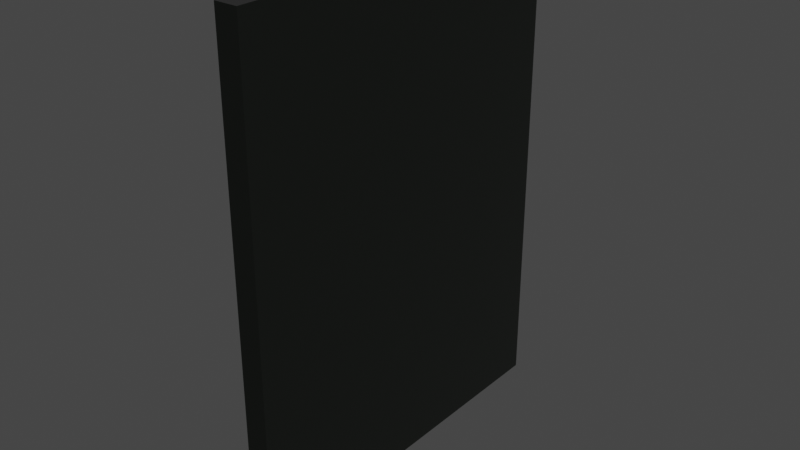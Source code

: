 # Source: Climbingwall.blend  (saved by Blender 2.93.21; exported with 4.5.12 LTS)
import bpy
from mathutils import Matrix  # noqa: F401  (used for matrix-valued properties, if any)

bpy.ops.wm.read_factory_settings(use_empty=True)
scene = bpy.context.scene
scene.name = 'Scene'

# ---- collections
col_collection = bpy.data.collections.new('Collection'); scene.collection.children.link(col_collection)

# ---- images (referenced by path relative to the original .blend; pixels are not part of the script)
import os
ASSET_DIR = os.environ.get("B2B_ASSET_DIR", "")  # directory of the original .blend (textures are referenced by path, not embedded)
HERE = os.path.dirname(os.path.abspath(__file__))  # packed textures are extracted next to this script under _unpacked/

def load_image(name, relpath, width, height, colorspace="sRGB"):
    """Load a texture the original file referenced (path relative to the .blend, or extracted next to this script)."""
    p = next((c for c in (os.path.join(HERE, relpath), os.path.join(ASSET_DIR, relpath)) if relpath and os.path.exists(c)), "")
    if p:
        img = bpy.data.images.load(p, check_existing=True)
        img.name = name
    else:  # same state as the original file: an image datablock whose file is absent (Cycles renders it pink)
        img = bpy.data.images.new(name, width, height)
        img.source = "FILE"
        img.filepath = "//" + (relpath or name)
    img.colorspace_settings.name = colorspace
    return img
img_metal_iron_guard_003_height_png = load_image('Metal_Iron_Guard_003_height.png', 'Metal_Iron_Guard_003_height.png', 1024, 1024, 'Non-Color')
img_metal_iron_guard_003_normal_jpg = load_image('Metal_Iron_Guard_003_normal.jpg', 'Metal_Iron_Guard_003_normal.jpg', 1024, 1024, 'Non-Color')
img_metal_iron_guard_003_ambientocclusion_jpg = load_image('Metal_Iron_Guard_003_ambientOcclusion.jpg', 'Metal_Iron_Guard_003_ambientOcclusion.jpg', 1024, 1024, 'Non-Color')

# ---- materials (node trees are filled in below, after node groups)
mat_material = bpy.data.materials.new('Material')
mat_material.alpha_threshold = 0.0
mat_material.use_transparent_shadow = False
mat_material.line_color = (0.0, 0.0, 0.0, 1.0)

# ---- material node trees
mat_material.use_nodes = True; mat_material.node_tree.nodes.clear()
_N = mat_material.node_tree.nodes; _L = mat_material.node_tree.links
n0 = _N.new('NodeFrame'); n0.name = 'Frame'; n0.location = (-1658, 454)
n0.label = 'Mapping'
n0.width = 448
n1 = _N.new('NodeFrame'); n1.name = 'Frame.001'; n1.location = (-1016, 665)
n1.label = 'Textures'
n1.width = 358
n2 = _N.new('ShaderNodeDisplacement'); n2.name = 'Displacement'; n2.location = (-378, -125)
n2.inputs[1].default_value = 0.0
n2.inputs[2].default_value = 0.0
n3 = _N.new('ShaderNodeOutputMaterial'); n3.name = 'Material Output'; n3.location = (631, 2)
n4 = _N.new('ShaderNodeBsdfPrincipled'); n4.name = 'Principled BSDF'; n4.location = (-22, 537)
n4.distribution = 'GGX'
n4.subsurface_method = 'BURLEY'
n4.inputs[0].default_value = (0.02755, 0.03088, 0.02714, 1.0)
n4.inputs[2].default_value = 0.0
n4.inputs[3].default_value = 1.45
n4.inputs[13].default_value = 0.07273
n4.inputs[15].default_value = 0.4273
n4.inputs[27].default_value = (0.0, 0.0, 0.0, 1.0)
n4.inputs[28].default_value = 1.1
n5 = _N.new('ShaderNodeNormalMap'); n5.name = 'Normal Map'; n5.location = (-488, 366)
n6 = _N.new('ShaderNodeTexCoord'); n6.name = 'Texture Coordinate'; n6.location = (30, -36)
n7 = _N.new('ShaderNodeMapping'); n7.name = 'Mapping'; n7.location = (278, -30)
n7.inputs[3].default_value = (-6.1, -7.5, -4.8)
n8 = _N.new('ShaderNodeTexImage'); n8.name = 'Image Texture'; n8.location = (88, -590)
n8.label = 'Displacement'
n8.image = img_metal_iron_guard_003_height_png
n9 = _N.new('NodeReroute'); n9.name = 'Reroute'; n9.location = (38, -485)
n9.width = 16
n9.socket_idname = 'NodeSocketVector'
n10 = _N.new('ShaderNodeTexImage'); n10.name = 'Image Texture.002'; n10.location = (88, -310)
n10.label = 'Normal'
n10.image = img_metal_iron_guard_003_normal_jpg
n11 = _N.new('ShaderNodeTexImage'); n11.name = 'Image Texture.001'; n11.location = (88, -30)
n11.label = 'Metallic'
n11.image = img_metal_iron_guard_003_ambientocclusion_jpg
n12 = _N.new('ShaderNodeTexNoise'); n12.name = 'Noise Texture'; n12.location = (-472, 655)
n12.inputs[2].default_value = 7.7
n12.inputs[3].default_value = 0.0
n12.inputs[4].default_value = 1.0
n12.inputs[8].default_value = -20.5
n6.parent = n0
n7.parent = n0
n8.parent = n1
n9.parent = n1
n10.parent = n1
n11.parent = n1
_L.new(n4.outputs[0], n3.inputs[0])
_L.new(n8.outputs[0], n2.inputs[0])
_L.new(n2.outputs[0], n3.inputs[2])
_L.new(n10.outputs[0], n5.inputs[1])
_L.new(n5.outputs[0], n4.inputs[5])
_L.new(n9.outputs[0], n11.inputs[0])
_L.new(n9.outputs[0], n10.inputs[0])
_L.new(n9.outputs[0], n8.inputs[0])
_L.new(n7.outputs[0], n9.inputs[0])
_L.new(n6.outputs[2], n7.inputs[0])
_L.new(n11.outputs[0], n12.inputs[0])
_L.new(n12.outputs[0], n4.inputs[1])
n3.is_active_output = True

# ---- world
world_world = bpy.data.worlds.new('World'); scene.world = world_world
world_world.use_nodes = True; world_world.node_tree.nodes.clear()
_N = world_world.node_tree.nodes; _L = world_world.node_tree.links
n0 = _N.new('ShaderNodeOutputWorld'); n0.name = 'World Output'; n0.location = (300, 300)
n1 = _N.new('ShaderNodeBackground'); n1.name = 'Background'; n1.location = (10, 300)
n1.inputs[0].default_value = (0.05088, 0.05088, 0.05088, 1.0)
_L.new(n1.outputs[0], n0.inputs[0])
n0.is_active_output = True
world_world.color = (0.05088, 0.05088, 0.05088)
world_world.use_sun_shadow = False
world_world.sun_shadow_jitter_overblur = 0.0

# ---- meshes
me_cube = bpy.data.meshes.new('Cube')
me_cube.from_pydata([(1.0, 1.0, 1.0), (1.0, 1.0, -1.0), (1.0, -1.0, 1.0), (1.0, -1.0, -1.0), (-1.0, 1.0, 1.0), (-1.0, 1.0, -1.0), (-1.0, -1.0, 1.0), (-1.0, -1.0, -1.0)], [], [(0, 4, 6, 2), (3, 2, 6, 7), (7, 6, 4, 5), (5, 1, 3, 7), (1, 0, 2, 3), (5, 4, 0, 1)])
_uv = me_cube.uv_layers.new(name='UVMap')
_uv.uv.foreach_set('vector', [0.625, 0.5, 0.875, 0.5, 0.875, 0.75, 0.625, 0.75, 0.375, 0.75, 0.625, 0.75, 0.625, 1.0, 0.375, 1.0, 0.375, 0.0, 0.625, 0.0, 0.625, 0.25, 0.375, 0.25, 0.125, 0.5, 0.375, 0.5, 0.375, 0.75, 0.125, 0.75, 0.375, 0.5, 0.625, 0.5, 0.625, 0.75, 0.375, 0.75, 0.375, 0.25, 0.625, 0.25, 0.625, 0.5, 0.375, 0.5])
me_cube.materials.append(mat_material)
me_cube.use_remesh_preserve_volume = False
me_cube.use_remesh_preserve_attributes = False
me_cube.use_mirror_vertex_groups = False
me_cube.update()

# ---- objects
ob_cube = bpy.data.objects.new('Cube', me_cube)

# ---- transforms, parenting, visibility, modifiers, constraints
ob_cube.location = (0.0, 0.0, 2.972)
ob_cube.scale = (0.1387, 2.25, 2.938)
ob_cube.lock_rotations_4d = False
ob_cube.empty_display_type = 'ARROWS'
ob_cube.lineart.crease_threshold = 0.0

# ---- collection membership
col_collection.objects.link(ob_cube)

# ---- scene / render settings (as saved in the file)
scene.frame_start = 1; scene.frame_end = 250; scene.frame_set(1)
scene.render.engine = 'BLENDER_EEVEE_NEXT'
scene.cycles.use_denoising = False
scene.cycles.samples = 128
scene.cycles.sampling_pattern = 'TABULATED_SOBOL'
scene.cycles.use_adaptive_sampling = False
scene.cycles.use_light_tree = False
scene.view_settings.view_transform = 'Filmic'
bpy.context.view_layer.update()

# ---- added for rendering (the .blend has no active camera and no usable light): camera, sun
cam_auto = bpy.data.cameras.new('AutoCamera')
cam_auto.lens = 50.0
cam_auto.sensor_width = 36.0
cam_auto.clip_end = 1000.0
ob_auto_camera = bpy.data.objects.new('AutoCamera', cam_auto)
scene.collection.objects.link(ob_auto_camera)
ob_auto_camera.location = (6.85223, -8.22267, 8.45357)
ob_auto_camera.rotation_euler = (1.09748, -7.21219e-08, 0.694738)
scene.camera = ob_auto_camera
light_auto_sun = bpy.data.lights.new('AutoSun', 'SUN')
light_auto_sun.energy = 3.0
light_auto_sun.angle = 0.0523599
ob_auto_sun = bpy.data.objects.new('AutoSun', light_auto_sun)
scene.collection.objects.link(ob_auto_sun)
ob_auto_sun.rotation_euler = (0.872665, 0.174533, 0.523599)
bpy.context.view_layer.update()
